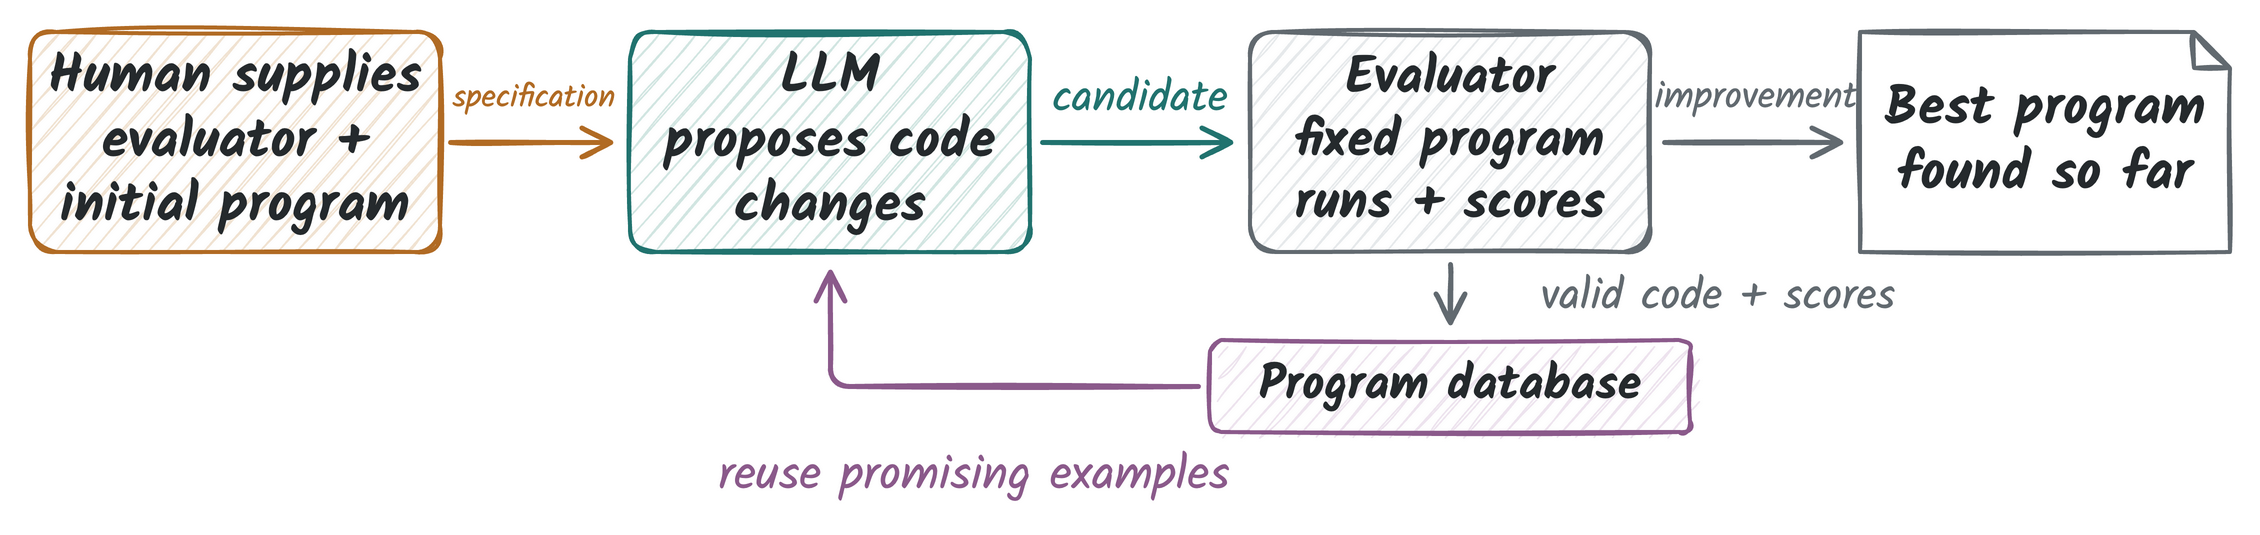

The diagram above was exported from draw.io. Its source (the exported page's mxGraphModel, read from the mxfile embedded in the PNG):
<mxGraphModel grid="0" page="0" pageWidth="1120" pageHeight="280" background="#FFFFFF">
  <root>
    <mxCell id="0" />
    <mxCell id="1" parent="0" />
    <mxCell id="2" parent="1" vertex="1" value="Human supplies&#10;evaluator +&#10;initial program" style="rounded=1;arcSize=12;sketch=1;comic=0;jiggle=1.2;strokeWidth=2;fillStyle=hachure;hachureGap=7;fillWeight=0.8;html=0;whiteSpace=wrap;align=center;verticalAlign=middle;spacing=6;strokeColor=#B16B24;fillColor=#F1E3D2;fontFamily=Kalam;fontSize=27;fontColor=#252A2D;fontStyle=1;">
      <mxGeometry x="10" y="38" width="205" height="110" as="geometry" />
    </mxCell>
    <mxCell id="3" parent="1" vertex="1" value="LLM&#10;proposes code&#10;changes" style="rounded=1;arcSize=12;sketch=1;comic=0;jiggle=1.2;strokeWidth=2;fillStyle=hachure;hachureGap=7;fillWeight=0.8;html=0;whiteSpace=wrap;align=center;verticalAlign=middle;spacing=6;strokeColor=#21736F;fillColor=#D2E6E2;fontFamily=Kalam;fontSize=27;fontColor=#252A2D;fontStyle=1;">
      <mxGeometry x="310" y="38" width="200" height="110" as="geometry" />
    </mxCell>
    <mxCell id="4" parent="1" vertex="1" value="Evaluator&#10;fixed program&#10;runs + scores" style="rounded=1;arcSize=12;sketch=1;comic=0;jiggle=1.2;strokeWidth=2;fillStyle=hachure;hachureGap=7;fillWeight=0.8;html=0;whiteSpace=wrap;align=center;verticalAlign=middle;spacing=6;strokeColor=#626A70;fillColor=#E7EAEC;fontFamily=Kalam;fontSize=26;fontColor=#252A2D;fontStyle=1;">
      <mxGeometry x="620" y="38" width="200" height="110" as="geometry" />
    </mxCell>
    <mxCell id="5" parent="1" vertex="1" value="Best program&#10;found so far" style="shape=note;size=18;sketch=1;comic=0;jiggle=1.2;strokeWidth=2;fillStyle=hachure;hachureGap=7;fillWeight=0.8;html=0;whiteSpace=wrap;align=center;verticalAlign=middle;spacing=6;strokeColor=#626A70;fillColor=#FFFFFF;fontFamily=Kalam;fontSize=27;fontColor=#252A2D;fontStyle=1;">
      <mxGeometry x="925" y="38" width="185" height="110" as="geometry" />
    </mxCell>
    <mxCell id="6" parent="1" edge="1" style="edgeStyle=none;rounded=1;sketch=1;comic=0;jiggle=0.5;strokeWidth=2.5;strokeColor=#B16B24;endArrow=open;endSize=12;endFill=0;dashed=0;">
      <mxGeometry relative="1" as="geometry">
        <mxPoint x="220" y="93" as="sourcePoint" />
        <mxPoint x="303" y="93" as="targetPoint" />
      </mxGeometry>
    </mxCell>
    <mxCell id="7" parent="1" vertex="1" value="specification" style="text;html=0;whiteSpace=wrap;align=center;verticalAlign=middle;spacing=0;strokeColor=none;fillColor=none;fontFamily=Kalam;fontSize=16;fontColor=#B16B24;fontStyle=0;">
      <mxGeometry x="217" y="57" width="90" height="27" as="geometry" />
    </mxCell>
    <mxCell id="8" parent="1" edge="1" style="edgeStyle=none;rounded=1;sketch=1;comic=0;jiggle=0.5;strokeWidth=2.5;strokeColor=#21736F;endArrow=open;endSize=12;endFill=0;dashed=0;">
      <mxGeometry relative="1" as="geometry">
        <mxPoint x="516" y="93" as="sourcePoint" />
        <mxPoint x="613" y="93" as="targetPoint" />
      </mxGeometry>
    </mxCell>
    <mxCell id="9" parent="1" vertex="1" value="candidate" style="text;html=0;whiteSpace=wrap;align=center;verticalAlign=middle;spacing=0;strokeColor=none;fillColor=none;fontFamily=Kalam;fontSize=22;fontColor=#21736F;fontStyle=0;">
      <mxGeometry x="515" y="57" width="100" height="27" as="geometry" />
    </mxCell>
    <mxCell id="10" parent="1" edge="1" style="edgeStyle=none;rounded=1;sketch=1;comic=0;jiggle=0.5;strokeWidth=2.5;strokeColor=#626A70;endArrow=open;endSize=12;endFill=0;dashed=0;">
      <mxGeometry relative="1" as="geometry">
        <mxPoint x="827" y="93" as="sourcePoint" />
        <mxPoint x="918" y="93" as="targetPoint" />
      </mxGeometry>
    </mxCell>
    <mxCell id="11" parent="1" vertex="1" value="improvement" style="text;html=0;whiteSpace=wrap;align=center;verticalAlign=middle;spacing=0;strokeColor=none;fillColor=none;fontFamily=Kalam;fontSize=19;fontColor=#626A70;fontStyle=0;">
      <mxGeometry x="821" y="57" width="104" height="27" as="geometry" />
    </mxCell>
    <mxCell id="12" parent="1" vertex="1" value="Program database" style="rounded=1;arcSize=12;sketch=1;comic=0;jiggle=1.2;strokeWidth=2;fillStyle=hachure;hachureGap=7;fillWeight=0.8;html=0;whiteSpace=wrap;align=center;verticalAlign=middle;spacing=6;strokeColor=#8B5A8B;fillColor=#EEE4EF;fontFamily=Kalam;fontSize=24;fontColor=#252A2D;fontStyle=1;">
      <mxGeometry x="600" y="192" width="240" height="46" as="geometry" />
    </mxCell>
    <mxCell id="13" parent="1" edge="1" style="edgeStyle=none;rounded=1;sketch=1;comic=0;jiggle=0.5;strokeWidth=2.5;strokeColor=#626A70;endArrow=open;endSize=12;endFill=0;dashed=0;">
      <mxGeometry relative="1" as="geometry">
        <mxPoint x="720" y="154" as="sourcePoint" />
        <mxPoint x="720" y="186" as="targetPoint" />
      </mxGeometry>
    </mxCell>
    <mxCell id="14" parent="1" vertex="1" value="valid code + scores" style="text;html=0;whiteSpace=wrap;align=center;verticalAlign=middle;spacing=0;strokeColor=none;fillColor=none;fontFamily=Kalam;fontSize=22;fontColor=#626A70;fontStyle=0;">
      <mxGeometry x="748" y="155" width="212" height="30" as="geometry" />
    </mxCell>
    <mxCell id="15" parent="1" edge="1" style="edgeStyle=none;rounded=1;sketch=1;comic=0;jiggle=0.5;strokeWidth=2.5;strokeColor=#8B5A8B;endArrow=open;endSize=12;endFill=0;dashed=0;">
      <mxGeometry relative="1" as="geometry">
        <mxPoint x="594" y="215" as="sourcePoint" />
        <mxPoint x="410" y="155" as="targetPoint" />
        <Array as="points">
          <mxPoint x="410" y="215" />
        </Array>
      </mxGeometry>
    </mxCell>
    <mxCell id="16" parent="1" vertex="1" value="reuse promising examples" style="text;html=0;whiteSpace=wrap;align=center;verticalAlign=middle;spacing=0;strokeColor=none;fillColor=none;fontFamily=Kalam;fontSize=24;fontColor=#8B5A8B;fontStyle=0;">
      <mxGeometry x="291" y="244" width="382" height="32" as="geometry" />
    </mxCell>
  </root>
</mxGraphModel>